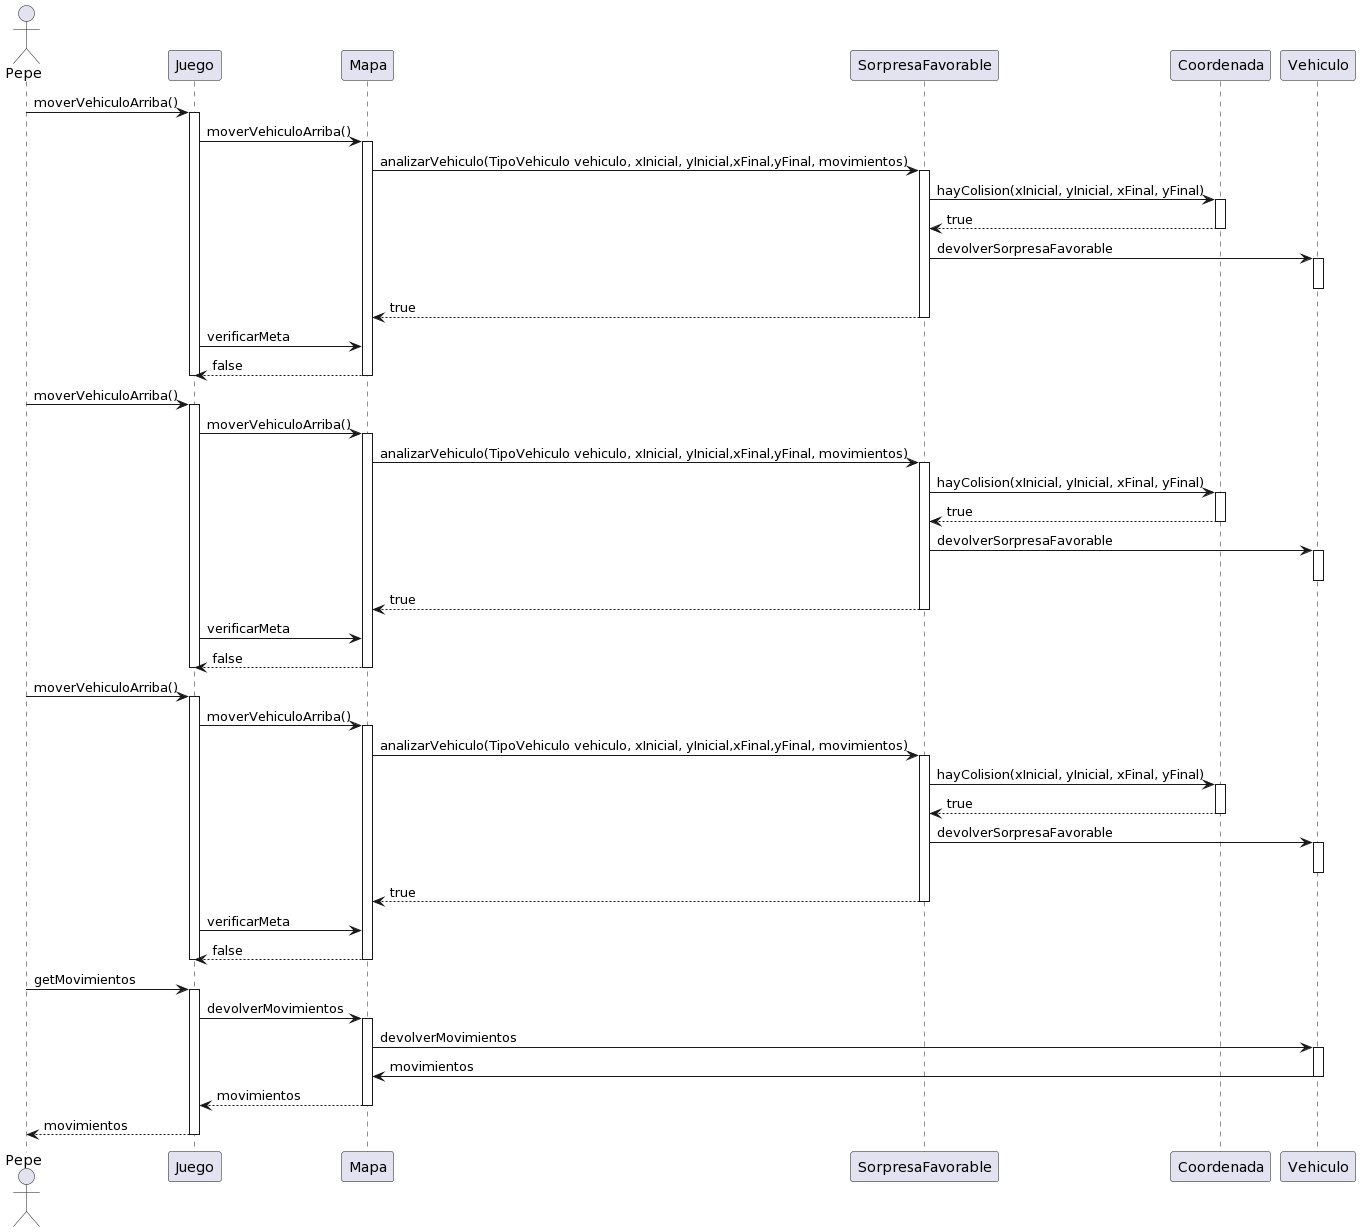

The diagram above was rendered by PlantUML. Its source (embedded in the PNG):
@startuml
actor Pepe

Pepe-> Juego: moverVehiculoArriba()
activate Juego
Juego -> Mapa: moverVehiculoArriba()
activate Mapa
Mapa -> SorpresaFavorable: analizarVehiculo(TipoVehiculo vehiculo, xInicial, yInicial,xFinal,yFinal, movimientos)
activate SorpresaFavorable
SorpresaFavorable -> Coordenada: hayColision(xInicial, yInicial, xFinal, yFinal)
activate Coordenada
Coordenada--> SorpresaFavorable: true
deactivate Coordenada
SorpresaFavorable -> Vehiculo: devolverSorpresaFavorable
activate Vehiculo
deactivate Vehiculo
SorpresaFavorable--> Mapa: true
deactivate SorpresaFavorable
Juego -> Mapa: verificarMeta
Mapa --> Juego: false
deactivate Mapa
deactivate Juego


Pepe-> Juego: moverVehiculoArriba()
activate Juego
Juego -> Mapa: moverVehiculoArriba()
activate Mapa
Mapa -> SorpresaFavorable: analizarVehiculo(TipoVehiculo vehiculo, xInicial, yInicial,xFinal,yFinal, movimientos)
activate SorpresaFavorable
SorpresaFavorable -> Coordenada: hayColision(xInicial, yInicial, xFinal, yFinal)
activate Coordenada
Coordenada--> SorpresaFavorable: true
deactivate Coordenada
SorpresaFavorable -> Vehiculo: devolverSorpresaFavorable
activate Vehiculo
deactivate Vehiculo
SorpresaFavorable--> Mapa: true
deactivate SorpresaFavorable
Juego -> Mapa: verificarMeta
Mapa --> Juego: false
deactivate Mapa
deactivate Juego

Pepe-> Juego: moverVehiculoArriba()
activate Juego
Juego -> Mapa: moverVehiculoArriba()
activate Mapa
Mapa -> SorpresaFavorable: analizarVehiculo(TipoVehiculo vehiculo, xInicial, yInicial,xFinal,yFinal, movimientos)
activate SorpresaFavorable
SorpresaFavorable -> Coordenada: hayColision(xInicial, yInicial, xFinal, yFinal)
activate Coordenada
Coordenada--> SorpresaFavorable: true
deactivate Coordenada
SorpresaFavorable -> Vehiculo: devolverSorpresaFavorable
activate Vehiculo
deactivate Vehiculo
SorpresaFavorable--> Mapa: true
deactivate SorpresaFavorable
Juego -> Mapa: verificarMeta
Mapa --> Juego: false
deactivate Mapa
deactivate Juego

Pepe-> Juego: getMovimientos
activate Juego
Juego -> Mapa: devolverMovimientos
activate Mapa
Mapa -> Vehiculo: devolverMovimientos
activate Vehiculo
Vehiculo -> Mapa: movimientos
deactivate Vehiculo
Mapa --> Juego: movimientos
deactivate Mapa
Juego --> Pepe: movimientos
deactivate Juego
@enduml